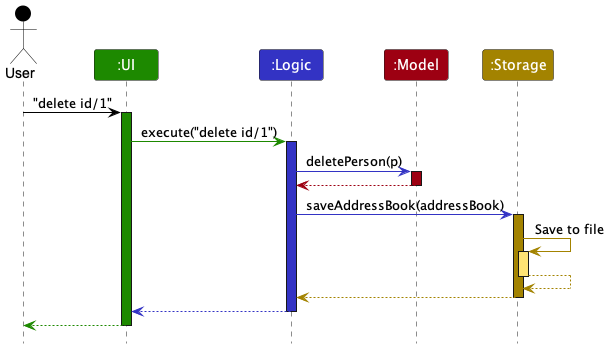

The diagram above was rendered by PlantUML. Its source (embedded in the PNG):
@startuml
!include style.puml
skinparam ArrowFontStyle plain

Actor User as user USER_COLOR
Participant ":UI" as ui UI_COLOR
Participant ":Logic" as logic LOGIC_COLOR
Participant ":Model" as model MODEL_COLOR
Participant ":Storage" as storage STORAGE_COLOR

user -[USER_COLOR]> ui : "delete id/1"
activate ui UI_COLOR

ui -[UI_COLOR]> logic : execute("delete id/1")
activate logic LOGIC_COLOR

logic -[LOGIC_COLOR]> model : deletePerson(p)
activate model MODEL_COLOR

model -[MODEL_COLOR]-> logic
deactivate model

logic -[LOGIC_COLOR]> storage : saveAddressBook(addressBook)
activate storage STORAGE_COLOR

storage -[STORAGE_COLOR]> storage : Save to file
activate storage STORAGE_COLOR_T1
storage --[STORAGE_COLOR]> storage
deactivate storage

storage --[STORAGE_COLOR]> logic
deactivate storage

logic --[LOGIC_COLOR]> ui
deactivate logic

ui--[UI_COLOR]> user
deactivate ui
@enduml